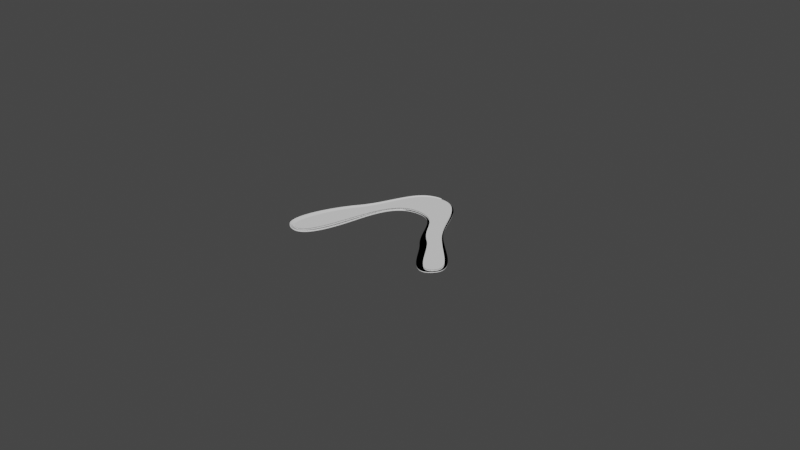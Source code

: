 # Source: geometry-nodes.blend  (saved by Blender 3.2.6; exported with 4.5.12 LTS)
import bpy
from mathutils import Matrix  # noqa: F401  (used for matrix-valued properties, if any)

bpy.ops.wm.read_factory_settings(use_empty=True)
scene = bpy.context.scene
scene.name = 'Scene'

# ---- collections
col_collection = bpy.data.collections.new('Collection'); scene.collection.children.link(col_collection)

# ---- node groups
ng_geometry_nodes = bpy.data.node_groups.new('Geometry Nodes', 'GeometryNodeTree')
_s = ng_geometry_nodes.interface.new_socket(name='Geometry', in_out='OUTPUT', socket_type='NodeSocketGeometry')
_s = ng_geometry_nodes.interface.new_socket(name='Geometry', in_out='INPUT', socket_type='NodeSocketGeometry')
_s = ng_geometry_nodes.interface.new_socket(name='Bezier resolution', in_out='INPUT', socket_type='NodeSocketInt')
_s.default_value = 240
ng_geometry_nodes.is_modifier = True
# nodes of 'Geometry Nodes' reference scene objects; filled in after objects exist

# ---- world
world_world = bpy.data.worlds.new('World'); scene.world = world_world
world_world.use_nodes = True; world_world.node_tree.nodes.clear()
_N = world_world.node_tree.nodes; _L = world_world.node_tree.links
n0 = _N.new('ShaderNodeOutputWorld'); n0.name = 'World Output'; n0.location = (300, 300)
n1 = _N.new('ShaderNodeBackground'); n1.name = 'Background'; n1.location = (10, 300)
n1.inputs[0].default_value = (0.05088, 0.05088, 0.05088, 1.0)
_L.new(n1.outputs[0], n0.inputs[0])
n0.is_active_output = True
world_world.color = (0.05088, 0.05088, 0.05088)
world_world.use_sun_shadow = False
world_world.sun_shadow_jitter_overblur = 0.0

# ---- curves / text
cu_beziercircle = bpy.data.curves.new('BezierCircle', 'CURVE')
cu_beziercircle.dimensions = '3D'
_sp = cu_beziercircle.splines.new('BEZIER'); _sp.bezier_points.add(7)
_sp.bezier_points.foreach_set('co', [-0.675, 0.04637, 0.0, -0.2038, 0.4206, 0.0, 0.2231, 0.643, 0.0, -0.02931, 0.3533, 0.0, -0.3928, 0.04362, 0.0, -0.07837, -0.2198, 0.0, 0.3393, -0.5116, 0.0, -0.2042, -0.3577, 0.0])
_sp.bezier_points.foreach_set('handle_left', [-0.6796, -0.1958, 0.0, -0.3699, 0.2788, 0.0, 0.1067, 0.7907, 0.0, 0.07816, 0.4424, 0.0, -0.3936, 0.2301, 0.0, -0.2588, -0.177, 0.0, 0.4337, -0.3366, 0.0, -0.0385, -0.491, 0.0])
_sp.bezier_points.foreach_set('handle_right', [-0.6705, 0.2812, 0.0, -0.04915, 0.5527, 0.0, 0.3159, 0.5252, 0.0, -0.1863, 0.2231, 0.0, -0.3922, -0.1165, 0.0, 0.112, -0.2649, 0.0, 0.2734, -0.6336, 0.0, -0.4081, -0.1936, 0.0])
for _p, _l, _r in zip(_sp.bezier_points, ['AUTO', 'ALIGNED', 'AUTO', 'ALIGNED', 'AUTO', 'ALIGNED', 'ALIGNED', 'ALIGNED'], ['AUTO', 'ALIGNED', 'AUTO', 'ALIGNED', 'AUTO', 'ALIGNED', 'ALIGNED', 'ALIGNED']): _p.handle_left_type = _l; _p.handle_right_type = _r
_sp.order_u = 0
_sp.order_v = 0
_sp.resolution_u = 64
_sp.use_cyclic_u = True
cu_beziercircle.use_path = True
cu_beziercircle.resolution_u = 64
cu_beziercircle.fill_mode = 'FULL'
cu_beziercircle_001 = bpy.data.curves.new('BezierCircle.001', 'CURVE')
cu_beziercircle_001.dimensions = '3D'
_sp = cu_beziercircle_001.splines.new('BEZIER'); _sp.bezier_points.add(7)
_sp.bezier_points.foreach_set('co', [-0.6641, 0.05037, 0.0, -0.2059, 0.4069, 0.0, 0.1811, 0.6644, 0.0, -0.1055, 0.3538, 0.0, -0.4032, 0.02199, 0.0, 0.024, -0.2716, 0.0, 0.317, -0.4951, 0.0, -0.1894, -0.3235, 0.0])
_sp.bezier_points.foreach_set('handle_left', [-0.6594, -0.1718, 0.0, -0.3838, 0.2747, 0.0, 0.09558, 0.7213, 0.0, 0.005554, 0.4759, 0.0, -0.4084, 0.2452, 0.0, -0.1753, -0.2106, 0.0, 0.3968, -0.3877, 0.0, 0.008959, -0.4738, 0.0])
_sp.bezier_points.foreach_set('handle_right', [-0.6682, 0.2496, 0.0, -0.02804, 0.5392, 0.0, 0.3283, 0.5665, 0.0, -0.2226, 0.2251, 0.0, -0.3989, -0.1601, 0.0, 0.2234, -0.3325, 0.0, 0.2789, -0.5466, 0.0, -0.3684, -0.1878, 0.0])
for _p, _l, _r in zip(_sp.bezier_points, ['ALIGNED', 'ALIGNED', 'ALIGNED', 'AUTO', 'ALIGNED', 'ALIGNED', 'ALIGNED', 'ALIGNED'], ['ALIGNED', 'ALIGNED', 'ALIGNED', 'AUTO', 'ALIGNED', 'ALIGNED', 'ALIGNED', 'ALIGNED']): _p.handle_left_type = _l; _p.handle_right_type = _r
_sp.bezier_points.foreach_set('radius', [0.5277, 0.5277, 0.5277, 0.5277, 0.5277, 0.5277, 0.5277, 0.5277])
_sp.order_u = 0
_sp.order_v = 0
_sp.resolution_u = 30
_sp.use_cyclic_u = True
cu_beziercircle_001.use_path = True
cu_beziercircle_001.resolution_u = 30
cu_beziercircle_001.fill_mode = 'FULL'

# ---- objects
ob_outer = bpy.data.objects.new('Outer', cu_beziercircle)
ob_inner = bpy.data.objects.new('Inner', cu_beziercircle_001)
_N = ng_geometry_nodes.nodes; _L = ng_geometry_nodes.links
n0 = _N.new('GeometryNodeInputIndex'); n0.name = 'Index'; n0.location = (-193, -132)
n1 = _N.new('GeometryNodeObjectInfo'); n1.name = 'Object Info'; n1.location = (-520, 74)
n1.inputs[0].default_value = ob_inner
n2 = _N.new('GeometryNodeSetPosition'); n2.name = 'Set Position.001'; n2.location = (545, 12)
n3 = _N.new('GeometryNodeExtrudeMesh'); n3.name = 'Extrude Mesh'; n3.location = (546, -162)
n3.inputs[3].default_value = -0.005
n4 = _N.new('GeometryNodeFillCurve'); n4.name = 'Fill Curve.001'; n4.location = (-155, 80)
n5 = _N.new('GeometryNodeJoinGeometry'); n5.name = 'Join Geometry'; n5.location = (-188, 251)
n6 = _N.new('GeometryNodeFillCurve'); n6.name = 'Fill Curve'; n6.location = (79, 275)
n7 = _N.new('GeometryNodeSetPosition'); n7.name = 'Set Position'; n7.location = (338, 296)
n8 = _N.new('GeometryNodeFillCurve'); n8.name = 'Fill Curve.002'; n8.location = (308, 14)
n9 = _N.new('NodeGroupOutput'); n9.name = 'Group Output'; n9.location = (1166, 131)
n10 = _N.new('GeometryNodeMergeByDistance'); n10.name = 'Merge by Distance'; n10.location = (926, 162)
n10.inputs[2].default_value = 0.0001
n11 = _N.new('GeometryNodeJoinGeometry'); n11.name = 'Join Geometry.001'; n11.location = (736, 149)
n12 = _N.new('ShaderNodeCombineXYZ'); n12.name = 'Combine XYZ'; n12.location = (-401, -223)
n12.inputs[2].default_value = 0.01
n13 = _N.new('ShaderNodeMath'); n13.name = 'Math'; n13.location = (-178, -258)
n13.operation = 'MULTIPLY'
n13.inputs[1].default_value = 8.0
n14 = _N.new('FunctionNodeCompare'); n14.name = 'Compare'; n14.location = (42, -178)
n14.operation = 'GREATER_EQUAL'
n14.data_type = 'INT'
n14.inputs[1].default_value = 10.0
n14.inputs[6].default_value = (0.0, 0.0, 0.0, 0.0)
n14.inputs[7].default_value = (0.0, 0.0, 0.0, 0.0)
n15 = _N.new('NodeGroupInput'); n15.name = 'Group Input'; n15.location = (-691, 223)
_L.new(n15.outputs[0], n5.inputs[0])
_L.new(n1.outputs[4], n5.inputs[0])
_L.new(n0.outputs[0], n14.inputs[0])
_L.new(n0.outputs[0], n14.inputs[2])
_L.new(n6.outputs[0], n7.inputs[0])
_L.new(n14.outputs[0], n7.inputs[1])
_L.new(n4.outputs[0], n11.inputs[0])
_L.new(n7.outputs[0], n11.inputs[0])
_L.new(n15.outputs[0], n4.inputs[0])
_L.new(n5.outputs[0], n6.inputs[0])
_L.new(n1.outputs[4], n8.inputs[0])
_L.new(n8.outputs[0], n2.inputs[0])
_L.new(n2.outputs[0], n11.inputs[0])
_L.new(n12.outputs[0], n7.inputs[3])
_L.new(n12.outputs[0], n2.inputs[3])
_L.new(n3.outputs[0], n11.inputs[0])
_L.new(n4.outputs[0], n3.inputs[0])
_L.new(n11.outputs[0], n10.inputs[0])
_L.new(n10.outputs[0], n9.inputs[0])
_L.new(n13.outputs[0], n14.inputs[3])
_L.new(n15.outputs[1], n13.inputs[0])
n9.is_active_output = True

# ---- transforms, parenting, visibility, modifiers, constraints
ob_outer.location = (0.0, 0.0, 0.0)
ob_outer.rotation_euler = (0.0, -0.0, -1.571)
ob_outer.scale = (0.25, 0.25, 0.25)
ob_outer.show_wire = True
ob_outer.show_in_front = True
_m = ob_outer.modifiers.new('GeometryNodes', 'NODES')
_m.node_group = ng_geometry_nodes
_gi = [s.identifier for s in ng_geometry_nodes.interface.items_tree if s.item_type == 'SOCKET' and s.in_out == 'INPUT']
_m[_gi[1]] = 64  # Bezier resolution
ob_inner.location = (0.0, 0.0, 0.0)
ob_inner.rotation_euler = (0.0, -0.0, -1.571)
ob_inner.scale = (0.25, 0.25, 0.25)
ob_inner.show_in_front = True

# ---- collection membership
col_collection.objects.link(ob_outer)
col_collection.objects.link(ob_inner)

# ---- scene / render settings (as saved in the file)
scene.frame_start = 1; scene.frame_end = 250; scene.frame_set(1)
scene.render.engine = 'BLENDER_EEVEE_NEXT'
scene.cycles.sampling_pattern = 'TABULATED_SOBOL'
scene.cycles.use_light_tree = False
scene.view_settings.view_transform = 'Filmic'
bpy.context.view_layer.update()

# ---- added for rendering (the .blend has no active camera and no usable light): camera, sun
cam_auto = bpy.data.cameras.new('AutoCamera')
cam_auto.lens = 50.0
cam_auto.sensor_width = 36.0
cam_auto.clip_end = 1000.0
ob_auto_camera = bpy.data.objects.new('AutoCamera', cam_auto)
scene.collection.objects.link(ob_auto_camera)
ob_auto_camera.location = (1.12664, -1.29029, 0.888169)
ob_auto_camera.rotation_euler = (1.09748, -7.21219e-08, 0.694738)
scene.camera = ob_auto_camera
light_auto_sun = bpy.data.lights.new('AutoSun', 'SUN')
light_auto_sun.energy = 3.0
light_auto_sun.angle = 0.0523599
ob_auto_sun = bpy.data.objects.new('AutoSun', light_auto_sun)
scene.collection.objects.link(ob_auto_sun)
ob_auto_sun.rotation_euler = (0.872665, 0.174533, 0.523599)
bpy.context.view_layer.update()
